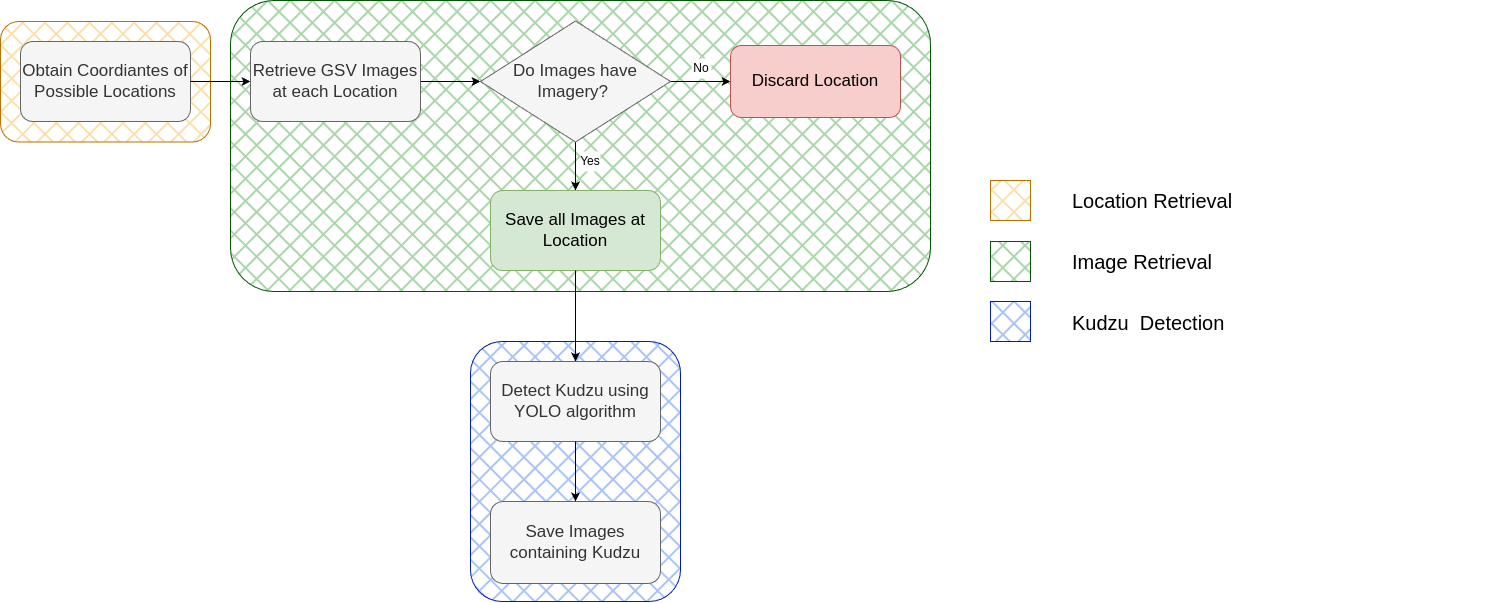

The diagram above was exported from draw.io. Its source (the exported page's mxGraphModel, read from the mxfile embedded in the PNG):
<mxGraphModel dx="1444" dy="1479" grid="1" gridSize="10" guides="1" tooltips="1" connect="1" arrows="1" fold="1" page="1" pageScale="1" pageWidth="3300" pageHeight="2339" math="0" shadow="0">
  <root>
    <mxCell id="WIyWlLk6GJQsqaUBKTNV-0" />
    <mxCell id="WIyWlLk6GJQsqaUBKTNV-1" parent="WIyWlLk6GJQsqaUBKTNV-0" />
    <mxCell id="mdRXuIx0j8iwECmzrtVS-38" value="" style="rounded=1;whiteSpace=wrap;html=1;fillStyle=cross-hatch;fillColor=#f0a30a;strokeColor=#BD7000;strokeWidth=1;fontColor=#000000;" parent="WIyWlLk6GJQsqaUBKTNV-1" vertex="1">
      <mxGeometry x="50" y="460" width="210" height="120.5" as="geometry" />
    </mxCell>
    <mxCell id="mdRXuIx0j8iwECmzrtVS-37" value="" style="rounded=1;whiteSpace=wrap;html=1;fillStyle=cross-hatch;fillColor=#008a00;strokeColor=#005700;strokeWidth=1;fontColor=#ffffff;" parent="WIyWlLk6GJQsqaUBKTNV-1" vertex="1">
      <mxGeometry x="280" y="439" width="700" height="291" as="geometry" />
    </mxCell>
    <mxCell id="mdRXuIx0j8iwECmzrtVS-34" value="" style="rounded=1;whiteSpace=wrap;html=1;fillStyle=cross-hatch;fillColor=#0050ef;strokeColor=#001DBC;strokeWidth=1;fontColor=#ffffff;" parent="WIyWlLk6GJQsqaUBKTNV-1" vertex="1">
      <mxGeometry x="520" y="780" width="210" height="260" as="geometry" />
    </mxCell>
    <mxCell id="mdRXuIx0j8iwECmzrtVS-0" value="Obtain Coordiantes of Possible Locations" style="rounded=1;whiteSpace=wrap;html=1;fontSize=17;fillColor=#f5f5f5;strokeColor=#666666;fontColor=#333333;" parent="WIyWlLk6GJQsqaUBKTNV-1" vertex="1">
      <mxGeometry x="70" y="480" width="170" height="80" as="geometry" />
    </mxCell>
    <mxCell id="mdRXuIx0j8iwECmzrtVS-10" value="" style="edgeStyle=orthogonalEdgeStyle;rounded=0;orthogonalLoop=1;jettySize=auto;html=1;fillColor=#dae8fc;strokeColor=#000000;" parent="WIyWlLk6GJQsqaUBKTNV-1" source="mdRXuIx0j8iwECmzrtVS-4" target="mdRXuIx0j8iwECmzrtVS-9" edge="1">
      <mxGeometry relative="1" as="geometry" />
    </mxCell>
    <mxCell id="mdRXuIx0j8iwECmzrtVS-4" value="Retrieve GSV Images at each Location" style="rounded=1;whiteSpace=wrap;html=1;fontSize=17;fillColor=#f5f5f5;strokeColor=#666666;fontColor=#333333;" parent="WIyWlLk6GJQsqaUBKTNV-1" vertex="1">
      <mxGeometry x="300" y="480" width="170" height="80" as="geometry" />
    </mxCell>
    <mxCell id="mdRXuIx0j8iwECmzrtVS-5" value="Discard Location" style="rounded=1;whiteSpace=wrap;html=1;fontSize=17;fillColor=#f8cecc;strokeColor=#b85450;" parent="WIyWlLk6GJQsqaUBKTNV-1" vertex="1">
      <mxGeometry x="780" y="484" width="170" height="72" as="geometry" />
    </mxCell>
    <mxCell id="mdRXuIx0j8iwECmzrtVS-6" value="" style="endArrow=classic;html=1;rounded=0;exitX=1;exitY=0.5;exitDx=0;exitDy=0;fontSize=17;fillColor=#dae8fc;strokeColor=#000000;entryX=0;entryY=0.5;entryDx=0;entryDy=0;" parent="WIyWlLk6GJQsqaUBKTNV-1" source="mdRXuIx0j8iwECmzrtVS-9" target="mdRXuIx0j8iwECmzrtVS-5" edge="1">
      <mxGeometry width="50" height="50" relative="1" as="geometry">
        <mxPoint x="400" y="670" as="sourcePoint" />
        <mxPoint x="625" y="410" as="targetPoint" />
      </mxGeometry>
    </mxCell>
    <mxCell id="mdRXuIx0j8iwECmzrtVS-8" value="" style="endArrow=classic;html=1;rounded=0;entryX=0;entryY=0.5;entryDx=0;entryDy=0;exitX=1;exitY=0.5;exitDx=0;exitDy=0;" parent="WIyWlLk6GJQsqaUBKTNV-1" target="mdRXuIx0j8iwECmzrtVS-4" edge="1">
      <mxGeometry width="50" height="50" relative="1" as="geometry">
        <mxPoint x="240" y="520" as="sourcePoint" />
        <mxPoint x="660" y="610" as="targetPoint" />
      </mxGeometry>
    </mxCell>
    <mxCell id="mdRXuIx0j8iwECmzrtVS-19" value="" style="edgeStyle=orthogonalEdgeStyle;rounded=0;orthogonalLoop=1;jettySize=auto;html=1;entryX=0.5;entryY=0;entryDx=0;entryDy=0;fillColor=#dae8fc;strokeColor=#000000;" parent="WIyWlLk6GJQsqaUBKTNV-1" source="mdRXuIx0j8iwECmzrtVS-9" target="mdRXuIx0j8iwECmzrtVS-20" edge="1">
      <mxGeometry relative="1" as="geometry">
        <mxPoint x="835" y="520" as="targetPoint" />
      </mxGeometry>
    </mxCell>
    <mxCell id="mdRXuIx0j8iwECmzrtVS-9" value="&lt;div style=&quot;&quot;&gt;&lt;span style=&quot;background-color: initial;&quot;&gt;Do Images have Imagery?&amp;nbsp;&lt;/span&gt;&lt;/div&gt;" style="rhombus;whiteSpace=wrap;html=1;fontSize=17;fillColor=#f5f5f5;strokeColor=#666666;rounded=0;align=center;fontColor=#333333;" parent="WIyWlLk6GJQsqaUBKTNV-1" vertex="1">
      <mxGeometry x="530" y="459.5" width="190" height="121" as="geometry" />
    </mxCell>
    <mxCell id="mdRXuIx0j8iwECmzrtVS-14" value="" style="whiteSpace=wrap;html=1;aspect=fixed;fillColor=#f0a30a;strokeColor=#BD7000;fontColor=#000000;fillStyle=cross-hatch;" parent="WIyWlLk6GJQsqaUBKTNV-1" vertex="1">
      <mxGeometry x="1040" y="619" width="40" height="40" as="geometry" />
    </mxCell>
    <mxCell id="mdRXuIx0j8iwECmzrtVS-15" value="" style="whiteSpace=wrap;html=1;aspect=fixed;fillColor=#0050ef;strokeColor=#001DBC;fontColor=#ffffff;fillStyle=cross-hatch;" parent="WIyWlLk6GJQsqaUBKTNV-1" vertex="1">
      <mxGeometry x="1040" y="740" width="40" height="40" as="geometry" />
    </mxCell>
    <mxCell id="mdRXuIx0j8iwECmzrtVS-16" value="" style="whiteSpace=wrap;html=1;aspect=fixed;fillColor=#008a00;strokeColor=#005700;fontColor=#ffffff;fillStyle=cross-hatch;" parent="WIyWlLk6GJQsqaUBKTNV-1" vertex="1">
      <mxGeometry x="1040" y="680" width="40" height="40" as="geometry" />
    </mxCell>
    <mxCell id="mdRXuIx0j8iwECmzrtVS-20" value="Save all Images at Location" style="rounded=1;whiteSpace=wrap;html=1;fontSize=17;fillColor=#d5e8d4;strokeColor=#82b366;" parent="WIyWlLk6GJQsqaUBKTNV-1" vertex="1">
      <mxGeometry x="540" y="629" width="170" height="80" as="geometry" />
    </mxCell>
    <mxCell id="mdRXuIx0j8iwECmzrtVS-26" value="" style="edgeStyle=orthogonalEdgeStyle;rounded=0;orthogonalLoop=1;jettySize=auto;html=1;fillColor=#dae8fc;strokeColor=#000000;exitX=0.5;exitY=1;exitDx=0;exitDy=0;entryX=0.5;entryY=0;entryDx=0;entryDy=0;" parent="WIyWlLk6GJQsqaUBKTNV-1" source="mdRXuIx0j8iwECmzrtVS-20" target="mdRXuIx0j8iwECmzrtVS-29" edge="1">
      <mxGeometry relative="1" as="geometry">
        <mxPoint x="730" y="669" as="sourcePoint" />
        <mxPoint x="770" y="669" as="targetPoint" />
      </mxGeometry>
    </mxCell>
    <mxCell id="mdRXuIx0j8iwECmzrtVS-29" value="Detect Kudzu using YOLO algorithm" style="rounded=1;whiteSpace=wrap;html=1;fontSize=17;fillColor=#f5f5f5;strokeColor=#666666;fontColor=#333333;" parent="WIyWlLk6GJQsqaUBKTNV-1" vertex="1">
      <mxGeometry x="540" y="800" width="170" height="80" as="geometry" />
    </mxCell>
    <mxCell id="mdRXuIx0j8iwECmzrtVS-30" value="Save Images containing Kudzu" style="rounded=1;whiteSpace=wrap;html=1;fontSize=17;fillColor=#f5f5f5;strokeColor=#666666;fontColor=#333333;" parent="WIyWlLk6GJQsqaUBKTNV-1" vertex="1">
      <mxGeometry x="540" y="940" width="170" height="82" as="geometry" />
    </mxCell>
    <mxCell id="mdRXuIx0j8iwECmzrtVS-31" value="" style="endArrow=classic;html=1;rounded=0;entryX=0.5;entryY=0;entryDx=0;entryDy=0;exitX=0.5;exitY=1;exitDx=0;exitDy=0;fontSize=17;fillColor=#d5e8d4;strokeColor=#000000;" parent="WIyWlLk6GJQsqaUBKTNV-1" source="mdRXuIx0j8iwECmzrtVS-29" target="mdRXuIx0j8iwECmzrtVS-30" edge="1">
      <mxGeometry width="50" height="50" relative="1" as="geometry">
        <mxPoint x="399" y="1120" as="sourcePoint" />
        <mxPoint x="449" y="1070" as="targetPoint" />
      </mxGeometry>
    </mxCell>
    <mxCell id="mdRXuIx0j8iwECmzrtVS-39" value="No" style="text;html=1;align=center;verticalAlign=middle;whiteSpace=wrap;rounded=0;fillColor=default;" parent="WIyWlLk6GJQsqaUBKTNV-1" vertex="1">
      <mxGeometry x="741" y="497" width="20" height="20" as="geometry" />
    </mxCell>
    <mxCell id="mdRXuIx0j8iwECmzrtVS-40" value="Yes&lt;span style=&quot;color: rgba(0, 0, 0, 0); font-family: monospace; font-size: 0px; text-align: start; text-wrap: nowrap;&quot;&gt;%3CmxGraphModel%3E%3Croot%3E%3CmxCell%20id%3D%220%22%2F%3E%3CmxCell%20id%3D%221%22%20parent%3D%220%22%2F%3E%3CmxCell%20id%3D%222%22%20value%3D%22No%22%20style%3D%22text%3Bhtml%3D1%3Balign%3Dcenter%3BverticalAlign%3Dmiddle%3BwhiteSpace%3Dwrap%3Brounded%3D0%3BfillColor%3Ddefault%3B%22%20vertex%3D%221%22%20parent%3D%221%22%3E%3CmxGeometry%20x%3D%22741%22%20y%3D%22497%22%20width%3D%2220%22%20height%3D%2220%22%20as%3D%22geometry%22%2F%3E%3C%2FmxCell%3E%3C%2Froot%3E%3C%2FmxGraphModel%3E&lt;/span&gt;" style="text;html=1;align=center;verticalAlign=middle;whiteSpace=wrap;rounded=0;fillColor=default;" parent="WIyWlLk6GJQsqaUBKTNV-1" vertex="1">
      <mxGeometry x="630" y="590" width="20" height="20" as="geometry" />
    </mxCell>
    <mxCell id="mdRXuIx0j8iwECmzrtVS-43" value="&lt;span class=&quot;OYPEnA text-decoration-none text-strikethrough-none&quot; style=&quot;font-size: 20px;&quot;&gt;Location Retrieval&lt;/span&gt;" style="text;html=1;align=left;verticalAlign=middle;whiteSpace=wrap;rounded=0;fillColor=none;fontSize=20;" parent="WIyWlLk6GJQsqaUBKTNV-1" vertex="1">
      <mxGeometry x="1120" y="629" width="210" height="20" as="geometry" />
    </mxCell>
    <mxCell id="mdRXuIx0j8iwECmzrtVS-44" value="&lt;span class=&quot;OYPEnA text-decoration-none text-strikethrough-none&quot; style=&quot;font-size: 20px;&quot;&gt;Image Retrieval&lt;/span&gt;" style="text;html=1;align=left;verticalAlign=middle;whiteSpace=wrap;rounded=0;fillColor=none;fontSize=20;" parent="WIyWlLk6GJQsqaUBKTNV-1" vertex="1">
      <mxGeometry x="1120" y="690" width="210" height="20" as="geometry" />
    </mxCell>
    <mxCell id="mdRXuIx0j8iwECmzrtVS-46" value="&lt;span class=&quot;OYPEnA text-decoration-none text-strikethrough-none&quot;&gt;Kudzu&amp;nbsp; Detection&lt;/span&gt;&lt;span class=&quot;OYPEnA text-decoration-none text-strikethrough-none white-space-prewrap&quot;&gt;&lt;/span&gt;" style="text;html=1;align=left;verticalAlign=middle;whiteSpace=wrap;rounded=0;fillColor=none;fontSize=20;" parent="WIyWlLk6GJQsqaUBKTNV-1" vertex="1">
      <mxGeometry x="1120" y="750.5" width="420" height="20" as="geometry" />
    </mxCell>
  </root>
</mxGraphModel>